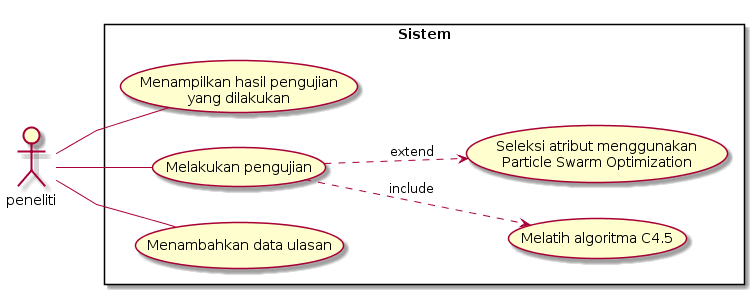

The diagram above was rendered by PlantUML. Its source (embedded in the PNG):
@startuml
left to right direction
skinparam packageStyle rectangle
skinparam linetype polyline

actor peneliti
rectangle Sistem {

	peneliti -- ( Menampilkan hasil pengujian\nyang dilakukan )
	peneliti -- ( Melakukan pengujian )
	peneliti -- ( Menambahkan data ulasan )

	( Melakukan pengujian ) ..> ( Melatih algoritma C4.5 ) : include
	( Melakukan pengujian ) ..> ( Seleksi atribut menggunakan\nParticle Swarm Optimization ) : extend

}
@enduml